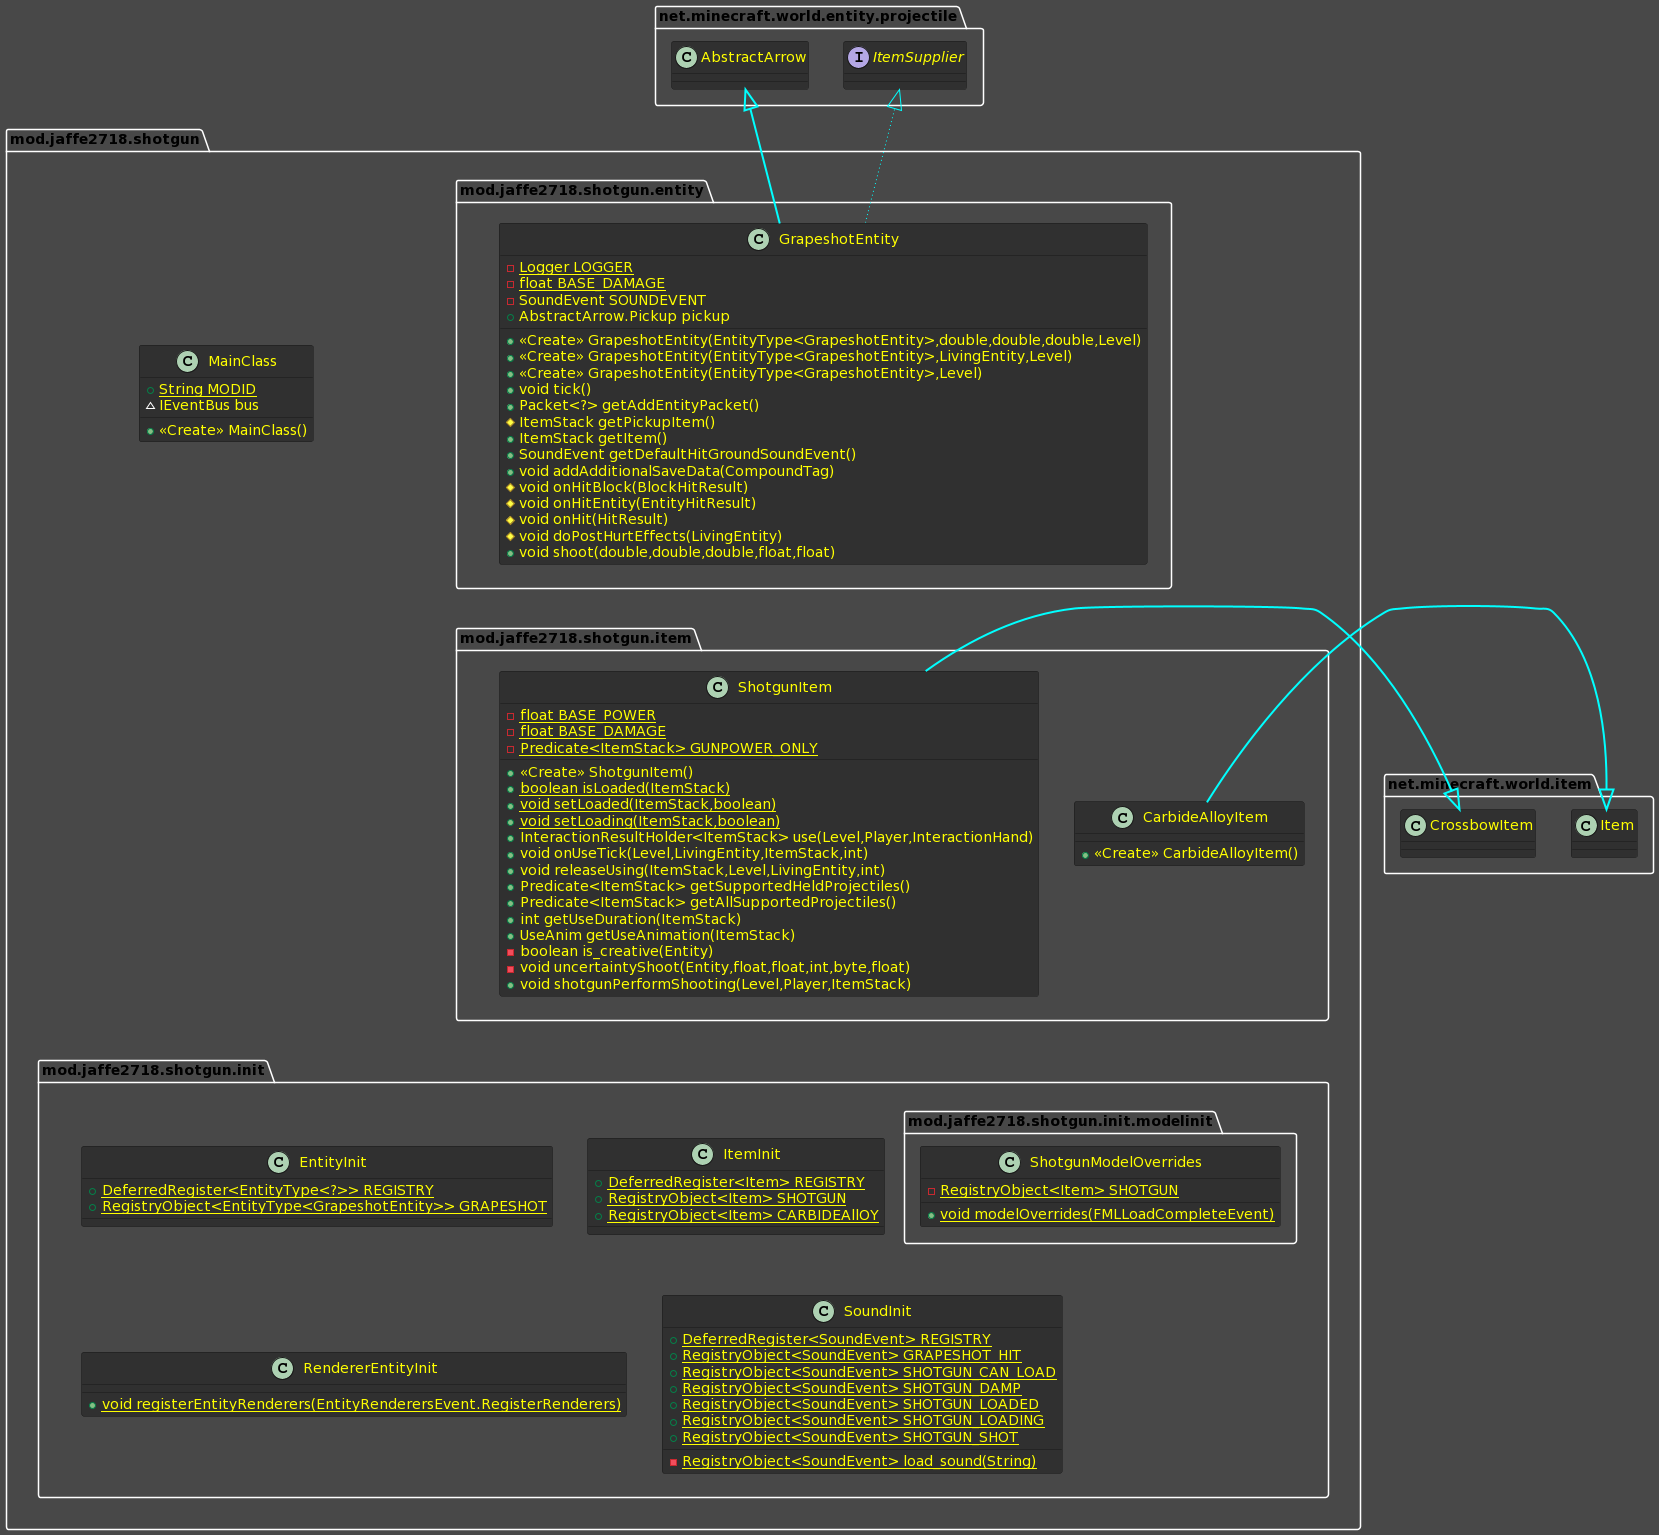

The diagram above was rendered by PlantUML. Its source (embedded in the PNG):
@startuml
skinparam BackgroundColor #484848
skinparam ClassBackgroundColor #303030
skinparam ClassFontColor #FFFF00
skinparam PackageBorderColor #FFFFFF

package mod.jaffe2718.shotgun{
    class mod.jaffe2718.shotgun.MainClass {
        + {static} String MODID
        ~ IEventBus bus
        + <<Create>> MainClass()
    }
    package mod.jaffe2718.shotgun.entity{
        class mod.jaffe2718.shotgun.entity.GrapeshotEntity {
        - {static} Logger LOGGER
        - {static} float BASE_DAMAGE
        - SoundEvent SOUNDEVENT
        + AbstractArrow.Pickup pickup
        + <<Create>> GrapeshotEntity(EntityType<GrapeshotEntity>,double,double,double,Level)
        + <<Create>> GrapeshotEntity(EntityType<GrapeshotEntity>,LivingEntity,Level)
        + <<Create>> GrapeshotEntity(EntityType<GrapeshotEntity>,Level)
        + void tick()
        + Packet<?> getAddEntityPacket()
        # ItemStack getPickupItem()
        + ItemStack getItem()
        + SoundEvent getDefaultHitGroundSoundEvent()
        + void addAdditionalSaveData(CompoundTag)
        # void onHitBlock(BlockHitResult)
        # void onHitEntity(EntityHitResult)
        # void onHit(HitResult)
        # void doPostHurtEffects(LivingEntity)
        + void shoot(double,double,double,float,float)
        }
    }
    package mod.jaffe2718.shotgun.init {
        package mod.jaffe2718.shotgun.init.modelinit {
            class mod.jaffe2718.shotgun.init.modelinit.ShotgunModelOverrides {
                - {static} RegistryObject<Item> SHOTGUN
                + {static} void modelOverrides(FMLLoadCompleteEvent)
            }
        }
        class mod.jaffe2718.shotgun.init.EntityInit {
            + {static} DeferredRegister<EntityType<?>> REGISTRY
            + {static} RegistryObject<EntityType<GrapeshotEntity>> GRAPESHOT
        }
        class mod.jaffe2718.shotgun.init.ItemInit {
            + {static} DeferredRegister<Item> REGISTRY
            + {static} RegistryObject<Item> SHOTGUN
            + {static} RegistryObject<Item> CARBIDEAllOY
        }
        class mod.jaffe2718.shotgun.init.RendererEntityInit {
            + {static} void registerEntityRenderers(EntityRenderersEvent.RegisterRenderers)
        }
        class mod.jaffe2718.shotgun.init.SoundInit {
            + {static} DeferredRegister<SoundEvent> REGISTRY
            + {static} RegistryObject<SoundEvent> GRAPESHOT_HIT
            + {static} RegistryObject<SoundEvent> SHOTGUN_CAN_LOAD
            + {static} RegistryObject<SoundEvent> SHOTGUN_DAMP
            + {static} RegistryObject<SoundEvent> SHOTGUN_LOADED
            + {static} RegistryObject<SoundEvent> SHOTGUN_LOADING
            + {static} RegistryObject<SoundEvent> SHOTGUN_SHOT
            - {static} RegistryObject<SoundEvent> load_sound(String)
        }
    }
    package mod.jaffe2718.shotgun.item {
        class mod.jaffe2718.shotgun.item.CarbideAlloyItem {
            + <<Create>> CarbideAlloyItem()
        }
        class mod.jaffe2718.shotgun.item.ShotgunItem {
        - {static} float BASE_POWER
        - {static} float BASE_DAMAGE
        - {static} Predicate<ItemStack> GUNPOWER_ONLY
        + <<Create>> ShotgunItem()
        + {static} boolean isLoaded(ItemStack)
        + {static} void setLoaded(ItemStack,boolean)
        + {static} void setLoading(ItemStack,boolean)
        + InteractionResultHolder<ItemStack> use(Level,Player,InteractionHand)
        + void onUseTick(Level,LivingEntity,ItemStack,int)
        + void releaseUsing(ItemStack,Level,LivingEntity,int)
        + Predicate<ItemStack> getSupportedHeldProjectiles()
        + Predicate<ItemStack> getAllSupportedProjectiles()
        + int getUseDuration(ItemStack)
        + UseAnim getUseAnimation(ItemStack)
        - boolean is_creative(Entity)
        - void uncertaintyShoot(Entity,float,float,int,byte,float)
        + void shotgunPerformShooting(Level,Player,ItemStack)
        }
    }
}

interface net.minecraft.world.entity.projectile.ItemSupplier

mod.jaffe2718.shotgun.entity -[hidden]-> mod.jaffe2718.shotgun.item
mod.jaffe2718.shotgun.item -[hidden]-> mod.jaffe2718.shotgun.init

net.minecraft.world.entity.projectile.ItemSupplier <|.down. mod.jaffe2718.shotgun.entity.GrapeshotEntity #line:cyan;line.dotted
net.minecraft.world.entity.projectile.AbstractArrow <|-down- mod.jaffe2718.shotgun.entity.GrapeshotEntity #line:cyan;line.bold
net.minecraft.world.item.Item <|-left- mod.jaffe2718.shotgun.item.CarbideAlloyItem #line:cyan;line.bold
net.minecraft.world.item.CrossbowItem <|-left- mod.jaffe2718.shotgun.item.ShotgunItem #line:cyan;line.bold
@enduml